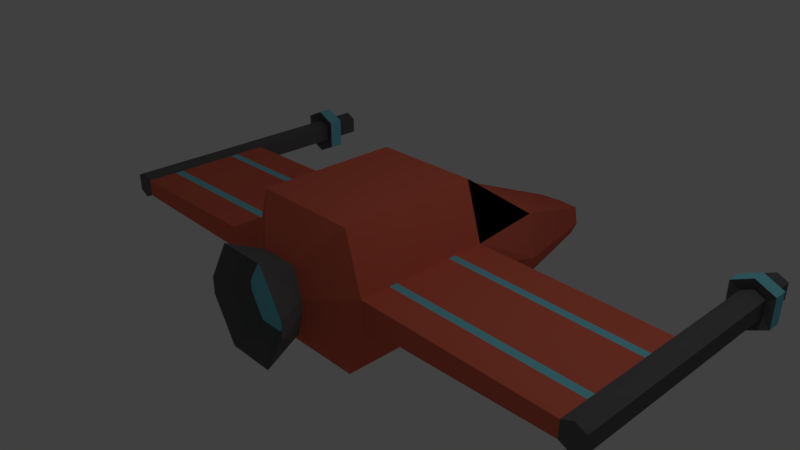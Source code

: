 # Source: spaceship.blend  (saved by Blender 2.78.0; exported with 4.5.12 LTS)
import bpy
from mathutils import Matrix  # noqa: F401  (used for matrix-valued properties, if any)

bpy.ops.wm.read_factory_settings(use_empty=True)
scene = bpy.context.scene
scene.name = 'Scene'

# ---- collections
col_collection_1 = bpy.data.collections.new('Collection 1'); scene.collection.children.link(col_collection_1)

# ---- materials (node trees are filled in below, after node groups)
mat_body = bpy.data.materials.new('body')
mat_body.alpha_threshold = 0.0
mat_body.use_transparent_shadow = False
mat_body.diffuse_color = (0.8, 0.1586, 0.09584, 1.0)
mat_body.roughness = 0.5
mat_body.specular_intensity = 0.1979
mat_body.line_color = (0.0, 0.0, 0.0, 1.0)
mat_window = bpy.data.materials.new('window')
mat_window.alpha_threshold = 0.0
mat_window.use_transparent_shadow = False
mat_window.diffuse_color = (0.0, 0.0, 0.0, 1.0)
mat_window.roughness = 0.5
mat_window.specular_intensity = 0.625
mat_metal = bpy.data.materials.new('metal')
mat_metal.alpha_threshold = 0.0
mat_metal.use_transparent_shadow = False
mat_metal.diffuse_color = (0.1424, 0.1424, 0.1424, 1.0)
mat_metal.roughness = 0.5
mat_metal.specular_intensity = 0.0
mat_glow = bpy.data.materials.new('glow')
mat_glow.alpha_threshold = 0.0
mat_glow.use_transparent_shadow = False
mat_glow.diffuse_color = (0.2058, 0.6892, 0.8, 1.0)
mat_glow.roughness = 0.5
mat_glow.specular_intensity = 0.0

# ---- material node trees

# ---- world
world_world = bpy.data.worlds.new('World'); scene.world = world_world
world_world.color = (0.05088, 0.05088, 0.05088)
world_world.use_sun_shadow = False
world_world.sun_shadow_jitter_overblur = 0.0
world_world.cycles.sampling_method = 'MANUAL'

# ---- cameras
cam_camera = bpy.data.cameras.new('Camera')
cam_camera.clip_end = 100.0
cam_camera.lens = 35.0
cam_camera.sensor_width = 32.0
cam_camera.sensor_height = 18.0
cam_camera.ortho_scale = 7.314
cam_camera.dof.focus_distance = 0.0
cam_camera.dof.aperture_fstop = 128.0

# ---- lights
light_lamp = bpy.data.lights.new('Lamp', 'POINT')
light_lamp.transmission_factor = 0.0
light_lamp.cutoff_distance = 30.0
light_lamp.energy = 100.0
light_lamp.shadow_buffer_clip_start = 1.001
light_lamp.shadow_soft_size = 0.1
light_lamp.shadow_maximum_resolution = 0.006
light_lamp.use_absolute_resolution = True

# ---- meshes
me_cube = bpy.data.meshes.new('Cube')
me_cube.from_pydata([(1.0, 1.0, -0.1676), (1.0, -1.0, -0.1676), (3.796, -1.0, 0.1193), (3.796, 1.0, 0.1193), (1.0, 1.0, 0.1676), (1.0, -1.0, 0.1676), (3.796, -1.0, -0.1193), (3.796, 1.0, -0.1193), (0.0, 1.0, -0.9898), (0.0, -1.0, -0.9898), (0.0, 1.0, 0.9898), (0.0, -1.0, 0.9898), (4.111, 1.0, 0.1193), (4.111, -1.0, 0.1193), (4.111, 1.0, -0.1193), (4.111, -1.0, -0.1193), (3.796, 2.995, -0.1193), (3.796, 2.995, 0.1193), (4.111, 2.995, -0.1193), (4.111, 2.995, 0.1193), (4.111, 2.424, 0.1193), (3.796, 2.424, 0.1193), (3.796, 2.424, -0.1193), (4.111, 2.424, -0.1193), (4.111, 2.539, 0.1193), (3.796, 2.539, 0.1193), (3.796, 2.539, -0.1193), (4.111, 2.539, -0.1193), (3.667, 2.586, 0.2173), (3.667, 2.377, 0.2173), (3.667, 2.586, -0.2173), (3.667, 2.377, -0.2173), (4.241, 2.586, -0.2173), (4.241, 2.377, -0.2173), (4.241, 2.377, 0.2173), (4.241, 2.586, 0.2173), (3.954, 1.0, 0.1937), (3.954, 1.0, -0.1937), (3.954, -1.0, -0.1937), (3.954, -1.0, 0.1937), (3.954, 2.995, 0.1937), (3.954, 2.995, -0.1937), (3.954, 2.424, -0.1937), (3.954, 2.424, 0.1937), (3.954, 2.539, -0.1937), (3.954, 2.539, 0.1937), (3.954, 2.377, -0.3527), (3.954, 2.377, 0.3527), (3.954, 2.586, -0.3527), (3.954, 2.586, 0.3527), (0.75, 1.0, -0.9898), (0.75, -1.0, -0.9898), (0.75, 1.0, 0.9898), (0.75, -1.0, 0.9898), (1.0, 2.148, -0.4667), (0.875, 2.148, 0.171), (0.75, 2.148, -1.002), (0.0, 2.148, -1.002), (0.0, 2.148, 0.2865), (0.3743, 4.031, -0.8028), (0.3268, 4.031, -0.5347), (0.2793, 4.031, -1.006), (0.0, 4.031, -1.006), (0.0, 4.031, -0.5166), (0.4028, -1.391, -0.07995), (0.4028, -1.391, 0.07995), (0.2835, -1.391, -0.4722), (0.0, -1.391, -0.4722), (0.2835, -1.391, 0.4722), (0.0, -1.391, 0.4722), (0.6838, -1.891, -0.1193), (0.6838, -1.891, 0.1193), (0.3441, -1.891, -0.7047), (0.0, -1.891, -0.7047), (0.3441, -1.891, 0.7047), (0.0, -1.891, 0.7047), (0.3729, -1.565, -0.06747), (0.3729, -1.565, 0.06747), (0.1807, -1.565, -0.3985), (0.0, -1.565, -0.3985), (0.1807, -1.565, 0.3985), (0.0, -1.565, 0.3985), (1.0, 0.5427, -0.1676), (3.796, 0.5427, 0.1193), (1.0, 0.5427, 0.1676), (3.796, 0.5427, -0.1193), (0.0, 0.5427, 0.9898), (0.0, 0.5427, -0.9898), (4.111, 0.5427, 0.1193), (4.111, 0.5427, -0.1193), (3.954, 0.5427, 0.1937), (3.954, 0.5427, -0.1937), (0.75, 0.5427, -0.9898), (0.75, 0.5427, 0.9898), (1.0, 0.4289, -0.1676), (3.796, 0.4289, 0.1193), (1.0, 0.4289, 0.1676), (3.796, 0.4289, -0.1193), (0.0, 0.4289, 0.9898), (4.111, 0.4289, 0.1193), (4.111, 0.4289, -0.1193), (3.954, 0.4289, -0.1937), (0.75, 0.4289, 0.9898), (0.0, 0.4289, -0.9898), (3.954, 0.4289, 0.1937), (0.75, 0.4289, -0.9898), (1.0, -0.447, -0.1676), (3.796, -0.447, 0.1193), (1.0, -0.447, 0.1676), (3.796, -0.447, -0.1193), (0.0, -0.447, 0.9898), (4.111, -0.447, 0.1193), (4.111, -0.447, -0.1193), (3.954, -0.447, -0.1937), (0.75, -0.447, 0.9898), (0.0, -0.447, -0.9898), (3.954, -0.447, 0.1937), (0.75, -0.447, -0.9898), (1.0, -0.5677, -0.1676), (3.796, -0.5677, 0.1193), (1.0, -0.5677, 0.1676), (3.796, -0.5677, -0.1193), (0.0, -0.5677, 0.9898), (4.111, -0.5677, 0.1193), (4.111, -0.5677, -0.1193), (3.954, -0.5677, -0.1937), (0.75, -0.5677, 0.9898), (0.0, -0.5677, -0.9898), (3.954, -0.5677, 0.1937), (0.75, -0.5677, -0.9898)], [], [(124, 123, 13, 15), (45, 24, 19, 40), (120, 5, 2, 119), (82, 0, 7, 85), (0, 4, 3, 7), (5, 1, 6, 2), (4, 0, 54, 55), (53, 11, 69, 68), (126, 122, 11, 53), (129, 51, 9, 127), (91, 37, 14, 89), (128, 39, 13, 123), (39, 38, 15, 13), (41, 40, 19, 18), (26, 25, 17, 16), (44, 26, 16, 41), (24, 27, 18, 19), (12, 14, 23, 20), (37, 7, 22, 42), (7, 3, 21, 22), (36, 12, 20, 43), (22, 21, 29, 31), (27, 24, 35, 32), (25, 26, 30, 28), (42, 22, 31, 46), (34, 33, 32, 35), (46, 31, 30, 48), (31, 29, 28, 30), (47, 34, 35, 49), (45, 25, 28, 49), (20, 23, 33, 34), (44, 27, 32, 48), (43, 20, 34, 47), (21, 43, 47, 29), (26, 44, 48, 30), (24, 45, 49, 35), (29, 47, 49, 28), (33, 46, 48, 32), (23, 42, 46, 33), (3, 36, 43, 21), (14, 37, 42, 23), (27, 44, 41, 18), (16, 17, 40, 41), (2, 6, 38, 39), (119, 2, 39, 128), (85, 7, 37, 91), (25, 45, 40, 17), (118, 1, 51, 129), (120, 126, 53, 5), (1, 5, 65, 64), (0, 50, 56, 54), (54, 56, 61, 59), (56, 57, 62, 61), (10, 52, 55, 58), (50, 8, 57, 56), (52, 4, 55), (60, 61, 62, 63), (60, 59, 61), (58, 55, 60, 63), (55, 54, 59, 60), (66, 64, 70, 72), (67, 66, 72, 73), (9, 51, 66, 67), (5, 53, 68, 65), (51, 1, 64, 66), (74, 75, 81, 80), (72, 70, 76, 78), (68, 69, 75, 74), (64, 65, 71, 70), (65, 68, 74, 71), (78, 80, 81, 79), (76, 77, 80, 78), (70, 71, 77, 76), (71, 74, 80, 77), (73, 72, 78, 79), (4, 52, 93, 84), (0, 82, 92, 50), (97, 85, 91, 101), (3, 83, 90, 36), (36, 90, 88, 12), (101, 91, 89, 100), (50, 92, 87, 8), (52, 10, 86, 93), (94, 82, 85, 97), (4, 84, 83, 3), (14, 12, 88, 89), (106, 94, 97, 109), (113, 101, 100, 112), (109, 97, 101, 113), (84, 93, 102, 96), (82, 94, 105, 92), (83, 95, 104, 90), (90, 104, 99, 88), (92, 105, 103, 87), (93, 86, 98, 102), (84, 96, 95, 83), (89, 88, 99, 100), (121, 109, 113, 125), (125, 113, 112, 124), (118, 106, 109, 121), (96, 102, 114, 108), (94, 106, 117, 105), (95, 107, 116, 104), (104, 116, 111, 99), (105, 117, 115, 103), (102, 98, 110, 114), (96, 108, 107, 95), (100, 99, 111, 112), (1, 118, 121, 6), (38, 125, 124, 15), (6, 121, 125, 38), (108, 114, 126, 120), (106, 118, 129, 117), (107, 119, 128, 116), (116, 128, 123, 111), (117, 129, 127, 115), (114, 110, 122, 126), (108, 120, 119, 107), (112, 111, 123, 124)])
me_cube.polygons.foreach_set('use_smooth', [0, 0, 0, 0, 0, 0, 0, 0, 0, 0, 0, 0, 0, 0, 0, 0, 0, 0, 0, 0, 0, 0, 0, 0, 0, 0, 0, 0, 0, 0, 0, 0, 0, 0, 0, 0, 0, 0, 0, 0, 0, 0, 0, 0, 0, 0, 0, 0, 0, 0, 0, 0, 0, 1, 0, 1, 0, 0, 0, 0, 0, 0, 0, 0, 0, 0, 0, 0, 0, 0, 0, 0, 0, 0, 0, 0, 0, 0, 0, 0, 0, 0, 0, 0, 0, 0, 0, 0, 0, 0, 0, 0, 0, 0, 0, 0, 0, 0, 0, 0, 0, 0, 0, 0, 0, 0, 0, 0, 0, 0, 0, 0, 0, 0, 0, 0, 0, 0, 0])
me_cube.polygons.foreach_set('material_index', [2, 2, 0, 0, 0, 0, 0, 0, 0, 0, 2, 2, 2, 2, 2, 2, 2, 2, 2, 2, 2, 2, 2, 2, 2, 3, 3, 3, 3, 2, 2, 2, 2, 2, 2, 2, 3, 3, 2, 2, 2, 2, 2, 2, 2, 2, 2, 0, 0, 0, 0, 0, 0, 1, 0, 1, 0, 0, 0, 0, 2, 2, 0, 0, 0, 2, 2, 2, 2, 2, 3, 3, 2, 2, 2, 0, 0, 2, 2, 2, 2, 0, 0, 3, 0, 2, 0, 2, 2, 0, 0, 2, 2, 0, 0, 3, 2, 2, 2, 3, 0, 0, 2, 2, 0, 0, 0, 2, 0, 2, 2, 0, 0, 2, 2, 0, 0, 3, 2])
me_cube.materials.append(mat_body)
me_cube.materials.append(mat_window)
me_cube.materials.append(mat_metal)
me_cube.materials.append(mat_glow)
me_cube.use_remesh_preserve_volume = False
me_cube.use_remesh_preserve_attributes = False
me_cube.use_mirror_vertex_groups = False
me_cube.update()

# ---- objects
ob_spaceship = bpy.data.objects.new('spaceship', me_cube)
ob_lamp = bpy.data.objects.new('Lamp', light_lamp)
ob_camera = bpy.data.objects.new('Camera', cam_camera)

# ---- transforms, parenting, visibility, modifiers, constraints
ob_spaceship.location = (0.0, 0.0, 0.0)
ob_spaceship.lock_rotations_4d = False
ob_spaceship.empty_display_type = 'ARROWS'
ob_spaceship.lineart.crease_threshold = 0.0
_m = ob_spaceship.modifiers.new('Mirror', 'MIRROR')
_m.use_clip = True
ob_lamp.location = (4.076, 1.005, 5.904)
ob_lamp.rotation_euler = (0.6503, 0.05522, 1.866)
ob_lamp.lock_rotations_4d = False
ob_lamp.empty_display_type = 'ARROWS'
ob_lamp.color = (0.0, 0.0, 0.0, 0.0)
ob_lamp.lineart.crease_threshold = 0.0
ob_camera.location = (7.481, -6.508, 5.344)
ob_camera.rotation_euler = (1.109, 0.0, 0.8149)
ob_camera.lock_rotations_4d = False
ob_camera.empty_display_type = 'ARROWS'
ob_camera.color = (0.0, 0.0, 0.0, 0.0)
ob_camera.display_type = 'WIRE'
ob_camera.lineart.crease_threshold = 0.0

# ---- collection membership
col_collection_1.objects.link(ob_spaceship)
col_collection_1.objects.link(ob_lamp)
col_collection_1.objects.link(ob_camera)

# ---- scene / render settings (as saved in the file)
scene.camera = ob_camera
scene.frame_start = 1; scene.frame_end = 250; scene.frame_set(1)
scene.render.engine = 'BLENDER_EEVEE_NEXT'
scene.render.resolution_percentage = 50
scene.render.dither_intensity = 0.0
scene.cycles.use_denoising = False
scene.cycles.samples = 128
scene.cycles.sampling_pattern = 'TABULATED_SOBOL'
scene.cycles.light_sampling_threshold = 0.0
scene.cycles.use_adaptive_sampling = False
scene.cycles.use_light_tree = False
scene.cycles.blur_glossy = 0.0
scene.cycles.sample_clamp_indirect = 0.0
scene.view_settings.view_transform = 'Standard'
bpy.context.view_layer.update()
